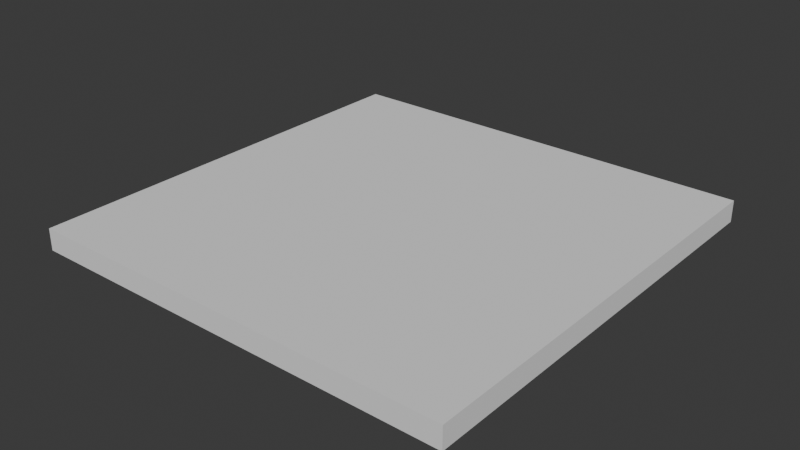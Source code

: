 # Source: FloorTile5x5.blend  (saved by Blender 4.2.66; exported with 4.5.12 LTS)
import bpy
from mathutils import Matrix  # noqa: F401  (used for matrix-valued properties, if any)

bpy.ops.wm.read_factory_settings(use_empty=True)
scene = bpy.context.scene
scene.name = 'Scene'

# ---- collections
col_collection = bpy.data.collections.new('Collection'); scene.collection.children.link(col_collection)

# ---- world
world_world = bpy.data.worlds.new('World'); scene.world = world_world
world_world.use_nodes = True; world_world.node_tree.nodes.clear()
_N = world_world.node_tree.nodes; _L = world_world.node_tree.links
n0 = _N.new('ShaderNodeOutputWorld'); n0.name = 'World Output'; n0.location = (300, 300)
n1 = _N.new('ShaderNodeBackground'); n1.name = 'Background'; n1.location = (10, 300)
n1.inputs[0].default_value = (0.05088, 0.05088, 0.05088, 1.0)
_L.new(n1.outputs[0], n0.inputs[0])
n0.is_active_output = True
world_world.color = (0.05088, 0.05088, 0.05088)
world_world.sun_shadow_jitter_overblur = 0.0

# ---- meshes
me_cube_001 = bpy.data.meshes.new('Cube.001')
me_cube_001.from_pydata([(-2.5, -2.5, -0.125), (-2.5, -2.5, 0.125), (-2.5, 2.5, -0.125), (-2.5, 2.5, 0.125), (2.5, -2.5, -0.125), (2.5, -2.5, 0.125), (2.5, 2.5, -0.125), (2.5, 2.5, 0.125)], [], [(0, 1, 3, 2), (2, 3, 7, 6), (6, 7, 5, 4), (4, 5, 1, 0), (2, 6, 4, 0), (7, 3, 1, 5)])
_uv = me_cube_001.uv_layers.new(name='UVMap')
_uv.uv.foreach_set('vector', [0.375, 0.0, 0.625, 0.0, 0.625, 0.25, 0.375, 0.25, 0.375, 0.25, 0.625, 0.25, 0.625, 0.5, 0.375, 0.5, 0.375, 0.5, 0.625, 0.5, 0.625, 0.75, 0.375, 0.75, 0.375, 0.75, 0.625, 0.75, 0.625, 1.0, 0.375, 1.0, 0.125, 0.5, 0.375, 0.5, 0.375, 0.75, 0.125, 0.75, 0.625, 0.5, 0.875, 0.5, 0.875, 0.75, 0.625, 0.75])
me_cube_001.update()

# ---- objects
ob_cube = bpy.data.objects.new('Cube', me_cube_001)

# ---- transforms, parenting, visibility, modifiers, constraints
ob_cube.location = (0.0, 0.0, 0.0)

# ---- collection membership
col_collection.objects.link(ob_cube)

# ---- scene / render settings (as saved in the file)
scene.frame_start = 1; scene.frame_end = 250; scene.frame_set(1)
scene.render.engine = 'BLENDER_EEVEE_NEXT'
bpy.context.view_layer.update()

# ---- added for rendering (the .blend has no active camera and no usable light): camera, sun
cam_auto = bpy.data.cameras.new('AutoCamera')
cam_auto.lens = 50.0
cam_auto.sensor_width = 36.0
cam_auto.clip_end = 1000.0
ob_auto_camera = bpy.data.objects.new('AutoCamera', cam_auto)
scene.collection.objects.link(ob_auto_camera)
ob_auto_camera.location = (6.54641, -7.8557, 5.23713)
ob_auto_camera.rotation_euler = (1.09748, -7.21219e-08, 0.694738)
scene.camera = ob_auto_camera
light_auto_sun = bpy.data.lights.new('AutoSun', 'SUN')
light_auto_sun.energy = 3.0
light_auto_sun.angle = 0.0523599
ob_auto_sun = bpy.data.objects.new('AutoSun', light_auto_sun)
scene.collection.objects.link(ob_auto_sun)
ob_auto_sun.rotation_euler = (0.872665, 0.174533, 0.523599)
bpy.context.view_layer.update()
